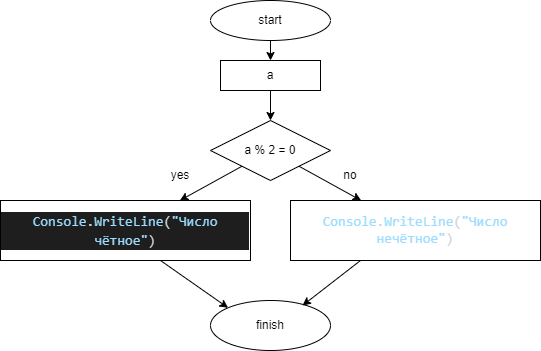

The diagram above was exported from draw.io. Its source (the exported page's mxGraphModel, read from the mxfile embedded in the PNG):
<mxGraphModel dx="577" dy="425" grid="1" gridSize="10" guides="1" tooltips="1" connect="1" arrows="1" fold="1" page="1" pageScale="1" pageWidth="827" pageHeight="1169" math="0" shadow="0">
  <root>
    <mxCell id="0" />
    <mxCell id="1" parent="0" />
    <mxCell id="4" value="" style="edgeStyle=none;html=1;" edge="1" parent="1" source="2" target="3">
      <mxGeometry relative="1" as="geometry" />
    </mxCell>
    <mxCell id="2" value="start" style="ellipse;whiteSpace=wrap;html=1;" vertex="1" parent="1">
      <mxGeometry x="210" y="10" width="120" height="40" as="geometry" />
    </mxCell>
    <mxCell id="6" value="" style="edgeStyle=none;html=1;" edge="1" parent="1" source="3" target="5">
      <mxGeometry relative="1" as="geometry" />
    </mxCell>
    <mxCell id="3" value="a" style="whiteSpace=wrap;html=1;" vertex="1" parent="1">
      <mxGeometry x="220" y="70" width="100" height="30" as="geometry" />
    </mxCell>
    <mxCell id="8" value="" style="edgeStyle=none;html=1;" edge="1" parent="1" source="5" target="7">
      <mxGeometry relative="1" as="geometry" />
    </mxCell>
    <mxCell id="10" value="" style="edgeStyle=none;html=1;" edge="1" parent="1" source="5" target="9">
      <mxGeometry relative="1" as="geometry" />
    </mxCell>
    <mxCell id="5" value="a % 2 = 0" style="rhombus;whiteSpace=wrap;html=1;" vertex="1" parent="1">
      <mxGeometry x="210" y="130" width="120" height="60" as="geometry" />
    </mxCell>
    <mxCell id="7" value="&lt;div style=&quot;background-color: rgb(30 , 30 , 30) ; font-family: &amp;#34;consolas&amp;#34; , &amp;#34;courier new&amp;#34; , monospace ; font-size: 14px ; line-height: 19px&quot;&gt;&lt;span style=&quot;color: rgb(212 , 212 , 212)&quot;&gt;&lt;span style=&quot;color: #9cdcfe&quot;&gt;Console&lt;/span&gt;.&lt;span style=&quot;color: #9cdcfe&quot;&gt;WriteLine&lt;/span&gt;(&lt;/span&gt;&lt;font color=&quot;#9cdcfe&quot;&gt;&quot;Число чётное&quot;&lt;/font&gt;&lt;font color=&quot;#d4d4d4&quot;&gt;)&lt;/font&gt;&lt;/div&gt;" style="whiteSpace=wrap;html=1;" vertex="1" parent="1">
      <mxGeometry y="210" width="250" height="60" as="geometry" />
    </mxCell>
    <mxCell id="9" value="&lt;span style=&quot;font-family: &amp;#34;consolas&amp;#34; , &amp;#34;courier new&amp;#34; , monospace ; font-size: 14px ; color: rgb(212 , 212 , 212)&quot;&gt;&lt;span style=&quot;color: rgb(156 , 220 , 254)&quot;&gt;Console&lt;/span&gt;.&lt;span style=&quot;color: rgb(156 , 220 , 254)&quot;&gt;WriteLine&lt;/span&gt;(&lt;/span&gt;&lt;font color=&quot;#9cdcfe&quot; style=&quot;font-family: &amp;#34;consolas&amp;#34; , &amp;#34;courier new&amp;#34; , monospace ; font-size: 14px&quot;&gt;&quot;Число нечётное&quot;&lt;/font&gt;&lt;font color=&quot;#d4d4d4&quot; style=&quot;font-family: &amp;#34;consolas&amp;#34; , &amp;#34;courier new&amp;#34; , monospace ; font-size: 14px&quot;&gt;)&lt;/font&gt;" style="whiteSpace=wrap;html=1;" vertex="1" parent="1">
      <mxGeometry x="290" y="210" width="250" height="60" as="geometry" />
    </mxCell>
    <mxCell id="11" value="finish" style="ellipse;whiteSpace=wrap;html=1;" vertex="1" parent="1">
      <mxGeometry x="210" y="310" width="120" height="50" as="geometry" />
    </mxCell>
    <mxCell id="12" value="" style="endArrow=classic;html=1;entryX=0;entryY=0;entryDx=0;entryDy=0;" edge="1" parent="1" target="11">
      <mxGeometry width="50" height="50" relative="1" as="geometry">
        <mxPoint x="160" y="270" as="sourcePoint" />
        <mxPoint x="220" y="300" as="targetPoint" />
      </mxGeometry>
    </mxCell>
    <mxCell id="13" value="" style="endArrow=classic;html=1;entryX=0.767;entryY=0.1;entryDx=0;entryDy=0;entryPerimeter=0;" edge="1" parent="1" target="11">
      <mxGeometry width="50" height="50" relative="1" as="geometry">
        <mxPoint x="360" y="270" as="sourcePoint" />
        <mxPoint x="300" y="310" as="targetPoint" />
      </mxGeometry>
    </mxCell>
    <mxCell id="14" value="yes" style="text;html=1;strokeColor=none;fillColor=none;align=center;verticalAlign=middle;whiteSpace=wrap;rounded=0;" vertex="1" parent="1">
      <mxGeometry x="150" y="170" width="60" height="30" as="geometry" />
    </mxCell>
    <mxCell id="15" value="no" style="text;html=1;strokeColor=none;fillColor=none;align=center;verticalAlign=middle;whiteSpace=wrap;rounded=0;" vertex="1" parent="1">
      <mxGeometry x="320" y="170" width="60" height="30" as="geometry" />
    </mxCell>
  </root>
</mxGraphModel>